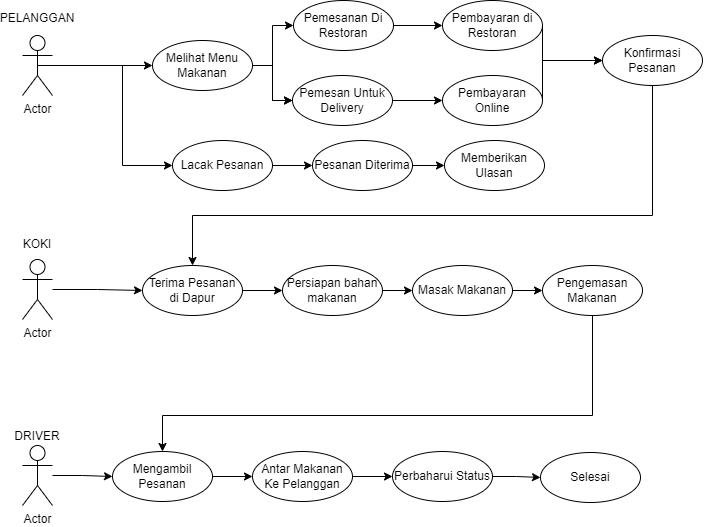

The diagram above was exported from draw.io. Its source (the exported page's mxGraphModel, read from the mxfile embedded in the PNG):
<mxGraphModel dx="1477" dy="600" grid="1" gridSize="10" guides="1" tooltips="1" connect="1" arrows="1" fold="1" page="1" pageScale="1" pageWidth="827" pageHeight="1169" math="0" shadow="0">
  <root>
    <mxCell id="0" />
    <mxCell id="1" parent="0" />
    <mxCell id="b57To5sCVg0hw3TaX2uQ-7" value="Actor" style="shape=umlActor;verticalLabelPosition=bottom;verticalAlign=top;html=1;outlineConnect=0;" parent="1" vertex="1">
      <mxGeometry x="70" y="60" width="30" height="60" as="geometry" />
    </mxCell>
    <mxCell id="b57To5sCVg0hw3TaX2uQ-12" value="Pemesanan Di Restoran" style="ellipse;whiteSpace=wrap;html=1;" parent="1" vertex="1">
      <mxGeometry x="341" y="25" width="100" height="50" as="geometry" />
    </mxCell>
    <mxCell id="b57To5sCVg0hw3TaX2uQ-13" value="Pemesan Untuk Delivery" style="ellipse;whiteSpace=wrap;html=1;" parent="1" vertex="1">
      <mxGeometry x="340" y="100" width="100" height="50" as="geometry" />
    </mxCell>
    <mxCell id="w_utG3D5144UGUjFc3Ap-4" value="" style="edgeStyle=orthogonalEdgeStyle;rounded=0;orthogonalLoop=1;jettySize=auto;html=1;" edge="1" parent="1" source="b57To5sCVg0hw3TaX2uQ-14" target="b57To5sCVg0hw3TaX2uQ-13">
      <mxGeometry relative="1" as="geometry" />
    </mxCell>
    <mxCell id="w_utG3D5144UGUjFc3Ap-5" value="" style="edgeStyle=orthogonalEdgeStyle;rounded=0;orthogonalLoop=1;jettySize=auto;html=1;" edge="1" parent="1" source="b57To5sCVg0hw3TaX2uQ-14" target="b57To5sCVg0hw3TaX2uQ-13">
      <mxGeometry relative="1" as="geometry" />
    </mxCell>
    <mxCell id="b57To5sCVg0hw3TaX2uQ-14" value="Melihat Menu Makanan" style="ellipse;whiteSpace=wrap;html=1;" parent="1" vertex="1">
      <mxGeometry x="200" y="65" width="100" height="50" as="geometry" />
    </mxCell>
    <mxCell id="b57To5sCVg0hw3TaX2uQ-16" value="Pembayaran di Restoran" style="ellipse;whiteSpace=wrap;html=1;" parent="1" vertex="1">
      <mxGeometry x="490" y="25" width="100" height="50" as="geometry" />
    </mxCell>
    <mxCell id="b57To5sCVg0hw3TaX2uQ-17" value="Pembayaran Online" style="ellipse;whiteSpace=wrap;html=1;" parent="1" vertex="1">
      <mxGeometry x="490" y="100" width="100" height="50" as="geometry" />
    </mxCell>
    <mxCell id="b57To5sCVg0hw3TaX2uQ-18" value="Konfirmasi Pesanan" style="ellipse;whiteSpace=wrap;html=1;" parent="1" vertex="1">
      <mxGeometry x="650" y="60" width="100" height="50" as="geometry" />
    </mxCell>
    <mxCell id="w_utG3D5144UGUjFc3Ap-15" value="" style="edgeStyle=orthogonalEdgeStyle;rounded=0;orthogonalLoop=1;jettySize=auto;html=1;" edge="1" parent="1" source="b57To5sCVg0hw3TaX2uQ-19" target="b57To5sCVg0hw3TaX2uQ-20">
      <mxGeometry relative="1" as="geometry" />
    </mxCell>
    <mxCell id="b57To5sCVg0hw3TaX2uQ-19" value="Actor" style="shape=umlActor;verticalLabelPosition=bottom;verticalAlign=top;html=1;outlineConnect=0;" parent="1" vertex="1">
      <mxGeometry x="70" y="284" width="30" height="60" as="geometry" />
    </mxCell>
    <mxCell id="w_utG3D5144UGUjFc3Ap-16" value="" style="edgeStyle=orthogonalEdgeStyle;rounded=0;orthogonalLoop=1;jettySize=auto;html=1;" edge="1" parent="1" source="b57To5sCVg0hw3TaX2uQ-20" target="b57To5sCVg0hw3TaX2uQ-21">
      <mxGeometry relative="1" as="geometry" />
    </mxCell>
    <mxCell id="b57To5sCVg0hw3TaX2uQ-20" value="Terima Pesanan di Dapur" style="ellipse;whiteSpace=wrap;html=1;" parent="1" vertex="1">
      <mxGeometry x="190" y="290" width="100" height="50" as="geometry" />
    </mxCell>
    <mxCell id="w_utG3D5144UGUjFc3Ap-17" value="" style="edgeStyle=orthogonalEdgeStyle;rounded=0;orthogonalLoop=1;jettySize=auto;html=1;" edge="1" parent="1" source="b57To5sCVg0hw3TaX2uQ-21" target="b57To5sCVg0hw3TaX2uQ-22">
      <mxGeometry relative="1" as="geometry" />
    </mxCell>
    <mxCell id="b57To5sCVg0hw3TaX2uQ-21" value="Persiapan bahan makanan" style="ellipse;whiteSpace=wrap;html=1;" parent="1" vertex="1">
      <mxGeometry x="330" y="290" width="100" height="50" as="geometry" />
    </mxCell>
    <mxCell id="w_utG3D5144UGUjFc3Ap-18" value="" style="edgeStyle=orthogonalEdgeStyle;rounded=0;orthogonalLoop=1;jettySize=auto;html=1;" edge="1" parent="1" source="b57To5sCVg0hw3TaX2uQ-22" target="b57To5sCVg0hw3TaX2uQ-23">
      <mxGeometry relative="1" as="geometry" />
    </mxCell>
    <mxCell id="b57To5sCVg0hw3TaX2uQ-22" value="Masak Makanan" style="ellipse;whiteSpace=wrap;html=1;" parent="1" vertex="1">
      <mxGeometry x="460" y="290" width="100" height="50" as="geometry" />
    </mxCell>
    <mxCell id="b57To5sCVg0hw3TaX2uQ-23" value="Pengemasan Makanan" style="ellipse;whiteSpace=wrap;html=1;" parent="1" vertex="1">
      <mxGeometry x="590" y="290" width="100" height="50" as="geometry" />
    </mxCell>
    <mxCell id="w_utG3D5144UGUjFc3Ap-22" value="" style="edgeStyle=orthogonalEdgeStyle;rounded=0;orthogonalLoop=1;jettySize=auto;html=1;" edge="1" parent="1" source="b57To5sCVg0hw3TaX2uQ-24" target="b57To5sCVg0hw3TaX2uQ-26">
      <mxGeometry relative="1" as="geometry" />
    </mxCell>
    <mxCell id="b57To5sCVg0hw3TaX2uQ-24" value="Mengambil Pesanan" style="ellipse;whiteSpace=wrap;html=1;" parent="1" vertex="1">
      <mxGeometry x="160" y="476" width="100" height="50" as="geometry" />
    </mxCell>
    <mxCell id="w_utG3D5144UGUjFc3Ap-21" value="" style="edgeStyle=orthogonalEdgeStyle;rounded=0;orthogonalLoop=1;jettySize=auto;html=1;" edge="1" parent="1" source="b57To5sCVg0hw3TaX2uQ-25" target="b57To5sCVg0hw3TaX2uQ-24">
      <mxGeometry relative="1" as="geometry" />
    </mxCell>
    <mxCell id="b57To5sCVg0hw3TaX2uQ-25" value="Actor" style="shape=umlActor;verticalLabelPosition=bottom;verticalAlign=top;html=1;outlineConnect=0;" parent="1" vertex="1">
      <mxGeometry x="70" y="470" width="30" height="60" as="geometry" />
    </mxCell>
    <mxCell id="w_utG3D5144UGUjFc3Ap-23" value="" style="edgeStyle=orthogonalEdgeStyle;rounded=0;orthogonalLoop=1;jettySize=auto;html=1;" edge="1" parent="1" source="b57To5sCVg0hw3TaX2uQ-26" target="b57To5sCVg0hw3TaX2uQ-48">
      <mxGeometry relative="1" as="geometry" />
    </mxCell>
    <mxCell id="b57To5sCVg0hw3TaX2uQ-26" value="Antar Makanan Ke Pelanggan" style="ellipse;whiteSpace=wrap;html=1;" parent="1" vertex="1">
      <mxGeometry x="300" y="476" width="100" height="50" as="geometry" />
    </mxCell>
    <mxCell id="w_utG3D5144UGUjFc3Ap-30" value="" style="edgeStyle=orthogonalEdgeStyle;rounded=0;orthogonalLoop=1;jettySize=auto;html=1;" edge="1" parent="1" source="b57To5sCVg0hw3TaX2uQ-41" target="w_utG3D5144UGUjFc3Ap-29">
      <mxGeometry relative="1" as="geometry" />
    </mxCell>
    <mxCell id="b57To5sCVg0hw3TaX2uQ-41" value="Lacak Pesanan" style="ellipse;whiteSpace=wrap;html=1;" parent="1" vertex="1">
      <mxGeometry x="220" y="165" width="100" height="50" as="geometry" />
    </mxCell>
    <mxCell id="b57To5sCVg0hw3TaX2uQ-42" value="&lt;font style=&quot;vertical-align: inherit;&quot;&gt;&lt;font style=&quot;vertical-align: inherit;&quot;&gt;&lt;font style=&quot;vertical-align: inherit;&quot;&gt;&lt;font style=&quot;vertical-align: inherit;&quot;&gt;&lt;font style=&quot;vertical-align: inherit;&quot;&gt;&lt;font style=&quot;vertical-align: inherit;&quot;&gt;Selesai&lt;/font&gt;&lt;/font&gt;&lt;/font&gt;&lt;/font&gt;&lt;/font&gt;&lt;/font&gt;" style="ellipse;whiteSpace=wrap;html=1;" parent="1" vertex="1">
      <mxGeometry x="588" y="477" width="100" height="50" as="geometry" />
    </mxCell>
    <mxCell id="b57To5sCVg0hw3TaX2uQ-45" value="PELANGGAN" style="text;html=1;align=center;verticalAlign=middle;whiteSpace=wrap;rounded=0;" parent="1" vertex="1">
      <mxGeometry x="55" y="28" width="60" height="30" as="geometry" />
    </mxCell>
    <mxCell id="b57To5sCVg0hw3TaX2uQ-46" value="KOKI" style="text;html=1;align=center;verticalAlign=middle;whiteSpace=wrap;rounded=0;" parent="1" vertex="1">
      <mxGeometry x="55" y="254" width="60" height="30" as="geometry" />
    </mxCell>
    <mxCell id="b57To5sCVg0hw3TaX2uQ-47" value="DRIVER" style="text;html=1;align=center;verticalAlign=middle;whiteSpace=wrap;rounded=0;" parent="1" vertex="1">
      <mxGeometry x="55" y="446" width="60" height="30" as="geometry" />
    </mxCell>
    <mxCell id="w_utG3D5144UGUjFc3Ap-24" value="" style="edgeStyle=orthogonalEdgeStyle;rounded=0;orthogonalLoop=1;jettySize=auto;html=1;" edge="1" parent="1" source="b57To5sCVg0hw3TaX2uQ-48" target="b57To5sCVg0hw3TaX2uQ-42">
      <mxGeometry relative="1" as="geometry" />
    </mxCell>
    <mxCell id="b57To5sCVg0hw3TaX2uQ-48" value="Perbaharui Status" style="ellipse;whiteSpace=wrap;html=1;" parent="1" vertex="1">
      <mxGeometry x="440" y="476" width="100" height="50" as="geometry" />
    </mxCell>
    <mxCell id="w_utG3D5144UGUjFc3Ap-6" value="" style="endArrow=classic;html=1;rounded=0;exitX=1;exitY=0.5;exitDx=0;exitDy=0;entryX=0;entryY=0.5;entryDx=0;entryDy=0;" edge="1" parent="1" source="b57To5sCVg0hw3TaX2uQ-14" target="b57To5sCVg0hw3TaX2uQ-12">
      <mxGeometry width="50" height="50" relative="1" as="geometry">
        <mxPoint x="560" y="340" as="sourcePoint" />
        <mxPoint x="610" y="290" as="targetPoint" />
        <Array as="points">
          <mxPoint x="320" y="90" />
          <mxPoint x="320" y="50" />
        </Array>
      </mxGeometry>
    </mxCell>
    <mxCell id="w_utG3D5144UGUjFc3Ap-7" value="" style="endArrow=classic;html=1;rounded=0;exitX=1;exitY=0.5;exitDx=0;exitDy=0;entryX=0;entryY=0.5;entryDx=0;entryDy=0;" edge="1" parent="1" source="b57To5sCVg0hw3TaX2uQ-12" target="b57To5sCVg0hw3TaX2uQ-16">
      <mxGeometry width="50" height="50" relative="1" as="geometry">
        <mxPoint x="560" y="340" as="sourcePoint" />
        <mxPoint x="610" y="290" as="targetPoint" />
      </mxGeometry>
    </mxCell>
    <mxCell id="w_utG3D5144UGUjFc3Ap-8" value="" style="endArrow=classic;html=1;rounded=0;exitX=1;exitY=0.5;exitDx=0;exitDy=0;entryX=0;entryY=0.5;entryDx=0;entryDy=0;" edge="1" parent="1" source="b57To5sCVg0hw3TaX2uQ-13" target="b57To5sCVg0hw3TaX2uQ-17">
      <mxGeometry width="50" height="50" relative="1" as="geometry">
        <mxPoint x="560" y="340" as="sourcePoint" />
        <mxPoint x="610" y="290" as="targetPoint" />
      </mxGeometry>
    </mxCell>
    <mxCell id="w_utG3D5144UGUjFc3Ap-9" value="" style="endArrow=classic;html=1;rounded=0;exitX=1;exitY=0.5;exitDx=0;exitDy=0;entryX=0;entryY=0.5;entryDx=0;entryDy=0;" edge="1" parent="1" source="b57To5sCVg0hw3TaX2uQ-16" target="b57To5sCVg0hw3TaX2uQ-18">
      <mxGeometry width="50" height="50" relative="1" as="geometry">
        <mxPoint x="560" y="340" as="sourcePoint" />
        <mxPoint x="610" y="290" as="targetPoint" />
        <Array as="points">
          <mxPoint x="590" y="85" />
        </Array>
      </mxGeometry>
    </mxCell>
    <mxCell id="w_utG3D5144UGUjFc3Ap-11" value="" style="endArrow=classic;html=1;rounded=0;exitX=1;exitY=0.5;exitDx=0;exitDy=0;entryX=0;entryY=0.5;entryDx=0;entryDy=0;" edge="1" parent="1" source="b57To5sCVg0hw3TaX2uQ-17" target="b57To5sCVg0hw3TaX2uQ-18">
      <mxGeometry width="50" height="50" relative="1" as="geometry">
        <mxPoint x="560" y="340" as="sourcePoint" />
        <mxPoint x="610" y="290" as="targetPoint" />
        <Array as="points">
          <mxPoint x="590" y="85" />
        </Array>
      </mxGeometry>
    </mxCell>
    <mxCell id="w_utG3D5144UGUjFc3Ap-13" value="" style="endArrow=classic;html=1;rounded=0;exitX=0.5;exitY=1;exitDx=0;exitDy=0;entryX=0.5;entryY=0;entryDx=0;entryDy=0;" edge="1" parent="1" source="b57To5sCVg0hw3TaX2uQ-18" target="b57To5sCVg0hw3TaX2uQ-20">
      <mxGeometry width="50" height="50" relative="1" as="geometry">
        <mxPoint x="560" y="340" as="sourcePoint" />
        <mxPoint x="610" y="290" as="targetPoint" />
        <Array as="points">
          <mxPoint x="700" y="240" />
          <mxPoint x="240" y="240" />
        </Array>
      </mxGeometry>
    </mxCell>
    <mxCell id="w_utG3D5144UGUjFc3Ap-19" value="" style="endArrow=classic;html=1;rounded=0;exitX=0.5;exitY=1;exitDx=0;exitDy=0;entryX=0.5;entryY=0;entryDx=0;entryDy=0;" edge="1" parent="1" source="b57To5sCVg0hw3TaX2uQ-23" target="b57To5sCVg0hw3TaX2uQ-24">
      <mxGeometry width="50" height="50" relative="1" as="geometry">
        <mxPoint x="560" y="310" as="sourcePoint" />
        <mxPoint x="610" y="260" as="targetPoint" />
        <Array as="points">
          <mxPoint x="640" y="440" />
          <mxPoint x="210" y="440" />
        </Array>
      </mxGeometry>
    </mxCell>
    <mxCell id="w_utG3D5144UGUjFc3Ap-27" value="" style="endArrow=classic;html=1;rounded=0;exitX=0.5;exitY=0.5;exitDx=0;exitDy=0;exitPerimeter=0;entryX=0;entryY=0.5;entryDx=0;entryDy=0;" edge="1" parent="1" source="b57To5sCVg0hw3TaX2uQ-7" target="b57To5sCVg0hw3TaX2uQ-14">
      <mxGeometry width="50" height="50" relative="1" as="geometry">
        <mxPoint x="560" y="330" as="sourcePoint" />
        <mxPoint x="610" y="280" as="targetPoint" />
      </mxGeometry>
    </mxCell>
    <mxCell id="w_utG3D5144UGUjFc3Ap-28" value="" style="endArrow=classic;html=1;rounded=0;entryX=0;entryY=0.5;entryDx=0;entryDy=0;" edge="1" parent="1" source="b57To5sCVg0hw3TaX2uQ-7" target="b57To5sCVg0hw3TaX2uQ-41">
      <mxGeometry width="50" height="50" relative="1" as="geometry">
        <mxPoint x="560" y="330" as="sourcePoint" />
        <mxPoint x="610" y="280" as="targetPoint" />
        <Array as="points">
          <mxPoint x="170" y="90" />
          <mxPoint x="170" y="190" />
        </Array>
      </mxGeometry>
    </mxCell>
    <mxCell id="w_utG3D5144UGUjFc3Ap-33" value="" style="edgeStyle=orthogonalEdgeStyle;rounded=0;orthogonalLoop=1;jettySize=auto;html=1;" edge="1" parent="1" source="w_utG3D5144UGUjFc3Ap-29" target="w_utG3D5144UGUjFc3Ap-32">
      <mxGeometry relative="1" as="geometry" />
    </mxCell>
    <mxCell id="w_utG3D5144UGUjFc3Ap-29" value="&lt;font style=&quot;vertical-align: inherit;&quot;&gt;&lt;font style=&quot;vertical-align: inherit;&quot;&gt;&lt;font style=&quot;vertical-align: inherit;&quot;&gt;&lt;font style=&quot;vertical-align: inherit;&quot;&gt;Pesanan Diterima&lt;/font&gt;&lt;/font&gt;&lt;/font&gt;&lt;/font&gt;" style="ellipse;whiteSpace=wrap;html=1;" vertex="1" parent="1">
      <mxGeometry x="360" y="165" width="100" height="50" as="geometry" />
    </mxCell>
    <mxCell id="w_utG3D5144UGUjFc3Ap-32" value="&lt;font style=&quot;vertical-align: inherit;&quot;&gt;&lt;font style=&quot;vertical-align: inherit;&quot;&gt;&lt;font style=&quot;vertical-align: inherit;&quot;&gt;&lt;font style=&quot;vertical-align: inherit;&quot;&gt;&lt;font style=&quot;vertical-align: inherit;&quot;&gt;&lt;font style=&quot;vertical-align: inherit;&quot;&gt;Memberikan Ulasan&lt;/font&gt;&lt;/font&gt;&lt;/font&gt;&lt;/font&gt;&lt;/font&gt;&lt;/font&gt;" style="ellipse;whiteSpace=wrap;html=1;" vertex="1" parent="1">
      <mxGeometry x="492" y="165" width="100" height="50" as="geometry" />
    </mxCell>
  </root>
</mxGraphModel>